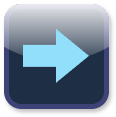

The diagram above was exported from draw.io. Its source (the exported page's mxGraphModel, read from the mxfile embedded in the PNG):
<mxGraphModel dx="2462" dy="444" grid="1" gridSize="10" guides="1" tooltips="1" connect="1" arrows="1" fold="1" page="1" pageScale="1" pageWidth="827" pageHeight="1169" math="0" shadow="0">
  <root>
    <mxCell id="0" />
    <mxCell id="1" parent="0" />
    <mxCell id="2" connectable="0" parent="1" style="group;shadow=0;glass=0;movable=1;resizable=1;rotatable=1;deletable=1;editable=1;locked=0;connectable=1;strokeWidth=1;flipH=1;legacyAnchorPoints=0;" value="" vertex="1">
      <mxGeometry height="100" width="100" x="-827" y="3160" as="geometry" />
    </mxCell>
    <mxCell id="3" parent="2" style="rounded=1;whiteSpace=wrap;html=1;fillColor=#1E2E45;shadow=1;strokeColor=#3E4377;glass=1;movable=1;resizable=1;rotatable=1;deletable=1;editable=1;locked=0;connectable=1;strokeWidth=5;" value="" vertex="1">
      <mxGeometry height="100" width="100" as="geometry" />
    </mxCell>
    <mxCell id="4" edge="1" parent="2" style="shape=flexArrow;endArrow=classic;html=1;rounded=0;startSize=6;endSize=8;endWidth=23;width=14;fillColor=#91DFFB;strokeColor=none;movable=1;resizable=1;rotatable=1;deletable=1;editable=1;locked=0;connectable=1;strokeWidth=9;" value="">
      <mxGeometry height="50" relative="1" width="50" as="geometry">
        <mxPoint x="12.5" y="49.850000000000115" as="sourcePoint" />
        <mxPoint x="87.5" y="49.850000000000115" as="targetPoint" />
      </mxGeometry>
    </mxCell>
  </root>
</mxGraphModel>